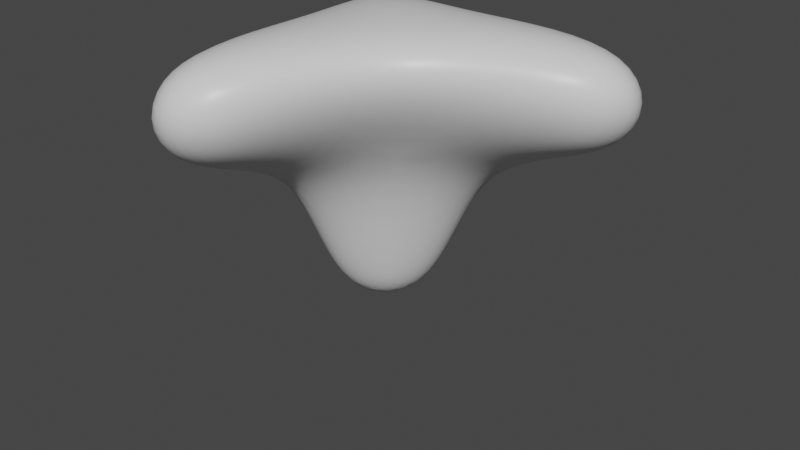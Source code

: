 # Source: BoxCorner.blend  (saved by Blender 2.81.16; exported with 4.5.12 LTS)
import bpy
from mathutils import Matrix  # noqa: F401  (used for matrix-valued properties, if any)

bpy.ops.wm.read_factory_settings(use_empty=True)
scene = bpy.context.scene
scene.name = 'Scene'

# ---- collections
col_collection = bpy.data.collections.new('Collection'); scene.collection.children.link(col_collection)

# ---- materials (node trees are filled in below, after node groups)
mat_material = bpy.data.materials.new('Material')
mat_material.alpha_threshold = 0.0
mat_material.use_transparent_shadow = False
mat_material.line_color = (0.0, 0.0, 0.0, 1.0)

# ---- material node trees
mat_material.use_nodes = True; mat_material.node_tree.nodes.clear()
_N = mat_material.node_tree.nodes; _L = mat_material.node_tree.links
n0 = _N.new('ShaderNodeOutputMaterial'); n0.name = 'Material Output'; n0.location = (300, 300)
n1 = _N.new('ShaderNodeBsdfPrincipled'); n1.name = 'Principled BSDF'; n1.location = (10, 300)
n1.distribution = 'GGX'
n1.subsurface_method = 'BURLEY'
n1.inputs[2].default_value = 0.4
n1.inputs[3].default_value = 1.45
n1.inputs[27].default_value = (0.0, 0.0, 0.0, 1.0)
n1.inputs[28].default_value = 1.0
_L.new(n1.outputs[0], n0.inputs[0])
n0.is_active_output = True

# ---- world
world_world = bpy.data.worlds.new('World'); scene.world = world_world
world_world.use_nodes = True; world_world.node_tree.nodes.clear()
_N = world_world.node_tree.nodes; _L = world_world.node_tree.links
n0 = _N.new('ShaderNodeOutputWorld'); n0.name = 'World Output'; n0.location = (300, 300)
n1 = _N.new('ShaderNodeBackground'); n1.name = 'Background'; n1.location = (10, 300)
n1.inputs[0].default_value = (0.05088, 0.05088, 0.05088, 1.0)
_L.new(n1.outputs[0], n0.inputs[0])
n0.is_active_output = True
world_world.color = (0.05088, 0.05088, 0.05088)
world_world.use_sun_shadow = False
world_world.sun_shadow_jitter_overblur = 0.0

# ---- meshes
me_cube = bpy.data.meshes.new('Cube')
me_cube.from_pydata([(1.0, 0.5, 0.5), (0.0, 0.0, 0.0), (-0.5, 0.5, 0.5), (-0.5, 0.5, -1.0), (-0.5, -1.0, 0.5), (-0.5, 0.0, -1.0), (0.0, 0.5, -1.0), (1.0, 0.5, 0.0), (-0.5, -1.0, 0.0), (-0.5, 0.5, 0.0), (0.0, -1.0, 0.5), (1.0, 0.0, 0.5), (-0.5, 0.0, 0.5), (0.0, 0.5, 0.5), (0.3, 0.5, -0.3), (1.0, 0.0, 0.0), (0.0, 0.0, -1.0), (-0.5, -0.3, -0.3), (0.0, -1.0, 0.0), (0.3, -0.3, 0.5)], [], [(19, 12, 4, 10), (18, 10, 4, 8), (17, 12, 2, 9), (14, 13, 0, 7), (1, 19, 10, 18), (3, 9, 14, 6), (9, 2, 13, 14), (16, 1, 17, 5), (7, 0, 11, 15), (16, 6, 14, 1), (3, 6, 16, 5), (17, 1, 18, 8), (5, 17, 9, 3), (7, 15, 1, 14), (8, 4, 12, 17), (1, 15, 11, 19), (0, 13, 19, 11), (13, 2, 12, 19)])
me_cube.polygons.foreach_set('use_smooth', [True] * 18)
_k = set([(0, 13), (2, 9), (2, 12), (2, 13), (3, 9), (4, 12)])
me_cube.attributes.new('sharp_edge', 'BOOLEAN', 'EDGE').data.foreach_set('value', [ (min(e.vertices), max(e.vertices)) in _k for e in me_cube.edges])
_uv = me_cube.uv_layers.new(name='UVMap')
_uv.uv.foreach_set('vector', [0.75, 0.625, 0.875, 0.625, 0.875, 0.75, 0.75, 0.75, 0.5, 0.875, 0.625, 0.875, 0.625, 1.0, 0.5, 1.0, 0.5, 0.125, 0.625, 0.125, 0.625, 0.25, 0.5, 0.25, 0.5, 0.375, 0.625, 0.375, 0.625, 0.5, 0.5, 0.5, 0.0, 0.0, 0.75, 0.625, 0.625, 0.875, 0.5, 0.875, 0.375, 0.25, 0.5, 0.25, 0.5, 0.375, 0.375, 0.375, 0.5, 0.25, 0.625, 0.25, 0.625, 0.375, 0.5, 0.375, 0.25, 0.625, 0.0, 0.0, 0.5, 0.125, 0.125, 0.625, 0.5, 0.5, 0.625, 0.5, 0.625, 0.625, 0.5, 0.625, 0.25, 0.625, 0.25, 0.5, 0.5, 0.375, 0.0, 0.0, 0.125, 0.5, 0.25, 0.5, 0.25, 0.625, 0.125, 0.625, 0.5, 0.125, 0.0, 0.0, 0.5, 0.875, 0.5, 0.0, 0.375, 0.125, 0.5, 0.125, 0.5, 0.25, 0.375, 0.25, 0.5, 0.5, 0.5, 0.625, 0.0, 0.0, 0.5, 0.375, 0.5, 0.0, 0.625, 0.0, 0.625, 0.125, 0.5, 0.125, 0.0, 0.0, 0.5, 0.625, 0.625, 0.625, 0.75, 0.625, 0.625, 0.5, 0.75, 0.5, 0.75, 0.625, 0.625, 0.625, 0.75, 0.5, 0.875, 0.5, 0.875, 0.625, 0.75, 0.625])
me_cube.materials.append(mat_material)
me_cube.use_remesh_preserve_volume = False
me_cube.use_remesh_preserve_attributes = False
me_cube.use_mirror_vertex_groups = False
me_cube.update()

# ---- objects
ob_cube = bpy.data.objects.new('Cube', me_cube)

# ---- transforms, parenting, visibility, modifiers, constraints
ob_cube.location = (0.0, 0.0, 0.0)
ob_cube.lock_rotations_4d = False
ob_cube.empty_display_type = 'ARROWS'
ob_cube.lineart.crease_threshold = 0.0
_m = ob_cube.modifiers.new('Subdivision', 'SUBSURF')
_m.uv_smooth = 'PRESERVE_CORNERS'
_m.levels = 3
_m.render_levels = 3
_m.show_only_control_edges = False

# ---- collection membership
col_collection.objects.link(ob_cube)

# ---- scene / render settings (as saved in the file)
scene.frame_start = 1; scene.frame_end = 250; scene.frame_set(1)
scene.render.engine = 'BLENDER_EEVEE_NEXT'
scene.cycles.use_denoising = False
scene.cycles.samples = 128
scene.cycles.sampling_pattern = 'TABULATED_SOBOL'
scene.cycles.use_adaptive_sampling = False
scene.cycles.use_light_tree = False
scene.view_settings.view_transform = 'Filmic'
bpy.context.view_layer.update()

# ---- added for rendering (the .blend has no active camera and no usable light): camera, sun
cam_auto = bpy.data.cameras.new('AutoCamera')
cam_auto.lens = 50.0
cam_auto.sensor_width = 36.0
cam_auto.clip_end = 1000.0
ob_auto_camera = bpy.data.objects.new('AutoCamera', cam_auto)
scene.collection.objects.link(ob_auto_camera)
ob_auto_camera.location = (2.6538, -3.13457, 1.67304)
ob_auto_camera.rotation_euler = (1.09748, -7.21219e-08, 0.694738)
scene.camera = ob_auto_camera
light_auto_sun = bpy.data.lights.new('AutoSun', 'SUN')
light_auto_sun.energy = 3.0
light_auto_sun.angle = 0.0523599
ob_auto_sun = bpy.data.objects.new('AutoSun', light_auto_sun)
scene.collection.objects.link(ob_auto_sun)
ob_auto_sun.rotation_euler = (0.872665, 0.174533, 0.523599)
bpy.context.view_layer.update()
